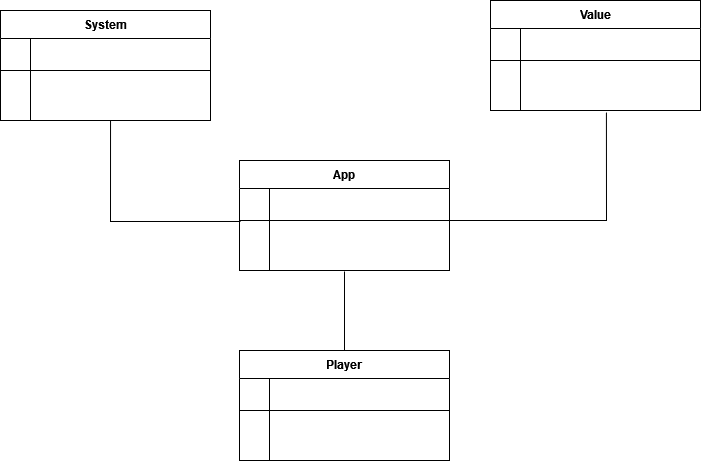

The diagram above was exported from draw.io. Its source (the exported page's mxGraphModel, read from the mxfile embedded in the PNG):
<mxGraphModel dx="1038" dy="536" grid="1" gridSize="10" guides="1" tooltips="1" connect="1" arrows="1" fold="1" page="1" pageScale="1" pageWidth="827" pageHeight="1169" math="0" shadow="0">
  <root>
    <mxCell id="WIyWlLk6GJQsqaUBKTNV-0" />
    <mxCell id="WIyWlLk6GJQsqaUBKTNV-1" parent="WIyWlLk6GJQsqaUBKTNV-0" />
    <mxCell id="Cx-5KEx2vDjvhbikuHSk-81" value="App" style="shape=table;startSize=28;container=1;collapsible=0;childLayout=tableLayout;fixedRows=1;rowLines=0;fontStyle=1;align=center;pointerEvents=1;" parent="WIyWlLk6GJQsqaUBKTNV-1" vertex="1">
      <mxGeometry x="309" y="200" width="210" height="110" as="geometry" />
    </mxCell>
    <mxCell id="Cx-5KEx2vDjvhbikuHSk-82" value="" style="shape=partialRectangle;html=1;whiteSpace=wrap;collapsible=0;dropTarget=0;pointerEvents=1;fillColor=none;top=0;left=0;bottom=1;right=0;points=[[0,0.5],[1,0.5]];portConstraint=eastwest;" parent="Cx-5KEx2vDjvhbikuHSk-81" vertex="1">
      <mxGeometry y="28" width="210" height="32" as="geometry" />
    </mxCell>
    <mxCell id="Cx-5KEx2vDjvhbikuHSk-83" value="" style="shape=partialRectangle;html=1;whiteSpace=wrap;connectable=0;fillColor=none;top=0;left=0;bottom=0;right=0;overflow=hidden;pointerEvents=1;" parent="Cx-5KEx2vDjvhbikuHSk-82" vertex="1">
      <mxGeometry width="30" height="32" as="geometry">
        <mxRectangle width="30" height="32" as="alternateBounds" />
      </mxGeometry>
    </mxCell>
    <mxCell id="Cx-5KEx2vDjvhbikuHSk-84" value="" style="shape=partialRectangle;html=1;whiteSpace=wrap;connectable=0;fillColor=none;top=0;left=0;bottom=0;right=0;align=left;spacingLeft=6;overflow=hidden;pointerEvents=1;" parent="Cx-5KEx2vDjvhbikuHSk-82" vertex="1">
      <mxGeometry x="30" width="180" height="32" as="geometry">
        <mxRectangle width="180" height="32" as="alternateBounds" />
      </mxGeometry>
    </mxCell>
    <mxCell id="Cx-5KEx2vDjvhbikuHSk-85" value="" style="shape=partialRectangle;html=1;whiteSpace=wrap;collapsible=0;dropTarget=0;pointerEvents=1;fillColor=none;top=0;left=0;bottom=0;right=0;points=[[0,0.5],[1,0.5]];portConstraint=eastwest;" parent="Cx-5KEx2vDjvhbikuHSk-81" vertex="1">
      <mxGeometry y="60" width="210" height="30" as="geometry" />
    </mxCell>
    <mxCell id="Cx-5KEx2vDjvhbikuHSk-86" value="" style="shape=partialRectangle;html=1;whiteSpace=wrap;connectable=0;fillColor=none;top=0;left=0;bottom=0;right=0;overflow=hidden;pointerEvents=1;" parent="Cx-5KEx2vDjvhbikuHSk-85" vertex="1">
      <mxGeometry width="30" height="30" as="geometry">
        <mxRectangle width="30" height="30" as="alternateBounds" />
      </mxGeometry>
    </mxCell>
    <mxCell id="Cx-5KEx2vDjvhbikuHSk-87" value="" style="shape=partialRectangle;html=1;whiteSpace=wrap;connectable=0;fillColor=none;top=0;left=0;bottom=0;right=0;align=left;spacingLeft=6;overflow=hidden;pointerEvents=1;" parent="Cx-5KEx2vDjvhbikuHSk-85" vertex="1">
      <mxGeometry x="30" width="180" height="30" as="geometry">
        <mxRectangle width="180" height="30" as="alternateBounds" />
      </mxGeometry>
    </mxCell>
    <mxCell id="Cx-5KEx2vDjvhbikuHSk-88" value="" style="shape=partialRectangle;html=1;whiteSpace=wrap;collapsible=0;dropTarget=0;pointerEvents=1;fillColor=none;top=0;left=0;bottom=0;right=0;points=[[0,0.5],[1,0.5]];portConstraint=eastwest;" parent="Cx-5KEx2vDjvhbikuHSk-81" vertex="1">
      <mxGeometry y="90" width="210" height="20" as="geometry" />
    </mxCell>
    <mxCell id="Cx-5KEx2vDjvhbikuHSk-89" value="" style="shape=partialRectangle;html=1;whiteSpace=wrap;connectable=0;fillColor=none;top=0;left=0;bottom=0;right=0;overflow=hidden;pointerEvents=1;" parent="Cx-5KEx2vDjvhbikuHSk-88" vertex="1">
      <mxGeometry width="30" height="20" as="geometry">
        <mxRectangle width="30" height="20" as="alternateBounds" />
      </mxGeometry>
    </mxCell>
    <mxCell id="Cx-5KEx2vDjvhbikuHSk-90" value="" style="shape=partialRectangle;html=1;whiteSpace=wrap;connectable=0;fillColor=none;top=0;left=0;bottom=0;right=0;align=left;spacingLeft=6;overflow=hidden;pointerEvents=1;" parent="Cx-5KEx2vDjvhbikuHSk-88" vertex="1">
      <mxGeometry x="30" width="180" height="20" as="geometry">
        <mxRectangle width="180" height="20" as="alternateBounds" />
      </mxGeometry>
    </mxCell>
    <mxCell id="Cx-5KEx2vDjvhbikuHSk-108" value="Player" style="shape=table;startSize=28;container=1;collapsible=0;childLayout=tableLayout;fixedRows=1;rowLines=0;fontStyle=1;align=center;pointerEvents=1;" parent="WIyWlLk6GJQsqaUBKTNV-1" vertex="1">
      <mxGeometry x="309" y="390" width="210" height="110" as="geometry" />
    </mxCell>
    <mxCell id="Cx-5KEx2vDjvhbikuHSk-109" value="" style="shape=partialRectangle;html=1;whiteSpace=wrap;collapsible=0;dropTarget=0;pointerEvents=1;fillColor=none;top=0;left=0;bottom=1;right=0;points=[[0,0.5],[1,0.5]];portConstraint=eastwest;" parent="Cx-5KEx2vDjvhbikuHSk-108" vertex="1">
      <mxGeometry y="28" width="210" height="32" as="geometry" />
    </mxCell>
    <mxCell id="Cx-5KEx2vDjvhbikuHSk-110" value="" style="shape=partialRectangle;html=1;whiteSpace=wrap;connectable=0;fillColor=none;top=0;left=0;bottom=0;right=0;overflow=hidden;pointerEvents=1;" parent="Cx-5KEx2vDjvhbikuHSk-109" vertex="1">
      <mxGeometry width="30" height="32" as="geometry">
        <mxRectangle width="30" height="32" as="alternateBounds" />
      </mxGeometry>
    </mxCell>
    <mxCell id="Cx-5KEx2vDjvhbikuHSk-111" value="" style="shape=partialRectangle;html=1;whiteSpace=wrap;connectable=0;fillColor=none;top=0;left=0;bottom=0;right=0;align=left;spacingLeft=6;overflow=hidden;pointerEvents=1;" parent="Cx-5KEx2vDjvhbikuHSk-109" vertex="1">
      <mxGeometry x="30" width="180" height="32" as="geometry">
        <mxRectangle width="180" height="32" as="alternateBounds" />
      </mxGeometry>
    </mxCell>
    <mxCell id="Cx-5KEx2vDjvhbikuHSk-112" value="" style="shape=partialRectangle;html=1;whiteSpace=wrap;collapsible=0;dropTarget=0;pointerEvents=1;fillColor=none;top=0;left=0;bottom=0;right=0;points=[[0,0.5],[1,0.5]];portConstraint=eastwest;" parent="Cx-5KEx2vDjvhbikuHSk-108" vertex="1">
      <mxGeometry y="60" width="210" height="30" as="geometry" />
    </mxCell>
    <mxCell id="Cx-5KEx2vDjvhbikuHSk-113" value="" style="shape=partialRectangle;html=1;whiteSpace=wrap;connectable=0;fillColor=none;top=0;left=0;bottom=0;right=0;overflow=hidden;pointerEvents=1;" parent="Cx-5KEx2vDjvhbikuHSk-112" vertex="1">
      <mxGeometry width="30" height="30" as="geometry">
        <mxRectangle width="30" height="30" as="alternateBounds" />
      </mxGeometry>
    </mxCell>
    <mxCell id="Cx-5KEx2vDjvhbikuHSk-114" value="" style="shape=partialRectangle;html=1;whiteSpace=wrap;connectable=0;fillColor=none;top=0;left=0;bottom=0;right=0;align=left;spacingLeft=6;overflow=hidden;pointerEvents=1;" parent="Cx-5KEx2vDjvhbikuHSk-112" vertex="1">
      <mxGeometry x="30" width="180" height="30" as="geometry">
        <mxRectangle width="180" height="30" as="alternateBounds" />
      </mxGeometry>
    </mxCell>
    <mxCell id="Cx-5KEx2vDjvhbikuHSk-115" value="" style="shape=partialRectangle;html=1;whiteSpace=wrap;collapsible=0;dropTarget=0;pointerEvents=1;fillColor=none;top=0;left=0;bottom=0;right=0;points=[[0,0.5],[1,0.5]];portConstraint=eastwest;" parent="Cx-5KEx2vDjvhbikuHSk-108" vertex="1">
      <mxGeometry y="90" width="210" height="20" as="geometry" />
    </mxCell>
    <mxCell id="Cx-5KEx2vDjvhbikuHSk-116" value="" style="shape=partialRectangle;html=1;whiteSpace=wrap;connectable=0;fillColor=none;top=0;left=0;bottom=0;right=0;overflow=hidden;pointerEvents=1;" parent="Cx-5KEx2vDjvhbikuHSk-115" vertex="1">
      <mxGeometry width="30" height="20" as="geometry">
        <mxRectangle width="30" height="20" as="alternateBounds" />
      </mxGeometry>
    </mxCell>
    <mxCell id="Cx-5KEx2vDjvhbikuHSk-117" value="" style="shape=partialRectangle;html=1;whiteSpace=wrap;connectable=0;fillColor=none;top=0;left=0;bottom=0;right=0;align=left;spacingLeft=6;overflow=hidden;pointerEvents=1;" parent="Cx-5KEx2vDjvhbikuHSk-115" vertex="1">
      <mxGeometry x="30" width="180" height="20" as="geometry">
        <mxRectangle width="180" height="20" as="alternateBounds" />
      </mxGeometry>
    </mxCell>
    <mxCell id="Cx-5KEx2vDjvhbikuHSk-118" value="Value" style="shape=table;startSize=28;container=1;collapsible=0;childLayout=tableLayout;fixedRows=1;rowLines=0;fontStyle=1;align=center;pointerEvents=1;" parent="WIyWlLk6GJQsqaUBKTNV-1" vertex="1">
      <mxGeometry x="560" y="40" width="210" height="110" as="geometry" />
    </mxCell>
    <mxCell id="Cx-5KEx2vDjvhbikuHSk-119" value="" style="shape=partialRectangle;html=1;whiteSpace=wrap;collapsible=0;dropTarget=0;pointerEvents=1;fillColor=none;top=0;left=0;bottom=1;right=0;points=[[0,0.5],[1,0.5]];portConstraint=eastwest;" parent="Cx-5KEx2vDjvhbikuHSk-118" vertex="1">
      <mxGeometry y="28" width="210" height="32" as="geometry" />
    </mxCell>
    <mxCell id="Cx-5KEx2vDjvhbikuHSk-120" value="" style="shape=partialRectangle;html=1;whiteSpace=wrap;connectable=0;fillColor=none;top=0;left=0;bottom=0;right=0;overflow=hidden;pointerEvents=1;" parent="Cx-5KEx2vDjvhbikuHSk-119" vertex="1">
      <mxGeometry width="30" height="32" as="geometry">
        <mxRectangle width="30" height="32" as="alternateBounds" />
      </mxGeometry>
    </mxCell>
    <mxCell id="Cx-5KEx2vDjvhbikuHSk-121" value="" style="shape=partialRectangle;html=1;whiteSpace=wrap;connectable=0;fillColor=none;top=0;left=0;bottom=0;right=0;align=left;spacingLeft=6;overflow=hidden;pointerEvents=1;" parent="Cx-5KEx2vDjvhbikuHSk-119" vertex="1">
      <mxGeometry x="30" width="180" height="32" as="geometry">
        <mxRectangle width="180" height="32" as="alternateBounds" />
      </mxGeometry>
    </mxCell>
    <mxCell id="Cx-5KEx2vDjvhbikuHSk-122" value="" style="shape=partialRectangle;html=1;whiteSpace=wrap;collapsible=0;dropTarget=0;pointerEvents=1;fillColor=none;top=0;left=0;bottom=0;right=0;points=[[0,0.5],[1,0.5]];portConstraint=eastwest;" parent="Cx-5KEx2vDjvhbikuHSk-118" vertex="1">
      <mxGeometry y="60" width="210" height="30" as="geometry" />
    </mxCell>
    <mxCell id="Cx-5KEx2vDjvhbikuHSk-123" value="" style="shape=partialRectangle;html=1;whiteSpace=wrap;connectable=0;fillColor=none;top=0;left=0;bottom=0;right=0;overflow=hidden;pointerEvents=1;" parent="Cx-5KEx2vDjvhbikuHSk-122" vertex="1">
      <mxGeometry width="30" height="30" as="geometry">
        <mxRectangle width="30" height="30" as="alternateBounds" />
      </mxGeometry>
    </mxCell>
    <mxCell id="Cx-5KEx2vDjvhbikuHSk-124" value="" style="shape=partialRectangle;html=1;whiteSpace=wrap;connectable=0;fillColor=none;top=0;left=0;bottom=0;right=0;align=left;spacingLeft=6;overflow=hidden;pointerEvents=1;" parent="Cx-5KEx2vDjvhbikuHSk-122" vertex="1">
      <mxGeometry x="30" width="180" height="30" as="geometry">
        <mxRectangle width="180" height="30" as="alternateBounds" />
      </mxGeometry>
    </mxCell>
    <mxCell id="Cx-5KEx2vDjvhbikuHSk-125" value="" style="shape=partialRectangle;html=1;whiteSpace=wrap;collapsible=0;dropTarget=0;pointerEvents=1;fillColor=none;top=0;left=0;bottom=0;right=0;points=[[0,0.5],[1,0.5]];portConstraint=eastwest;" parent="Cx-5KEx2vDjvhbikuHSk-118" vertex="1">
      <mxGeometry y="90" width="210" height="20" as="geometry" />
    </mxCell>
    <mxCell id="Cx-5KEx2vDjvhbikuHSk-126" value="" style="shape=partialRectangle;html=1;whiteSpace=wrap;connectable=0;fillColor=none;top=0;left=0;bottom=0;right=0;overflow=hidden;pointerEvents=1;" parent="Cx-5KEx2vDjvhbikuHSk-125" vertex="1">
      <mxGeometry width="30" height="20" as="geometry">
        <mxRectangle width="30" height="20" as="alternateBounds" />
      </mxGeometry>
    </mxCell>
    <mxCell id="Cx-5KEx2vDjvhbikuHSk-127" value="" style="shape=partialRectangle;html=1;whiteSpace=wrap;connectable=0;fillColor=none;top=0;left=0;bottom=0;right=0;align=left;spacingLeft=6;overflow=hidden;pointerEvents=1;" parent="Cx-5KEx2vDjvhbikuHSk-125" vertex="1">
      <mxGeometry x="30" width="180" height="20" as="geometry">
        <mxRectangle width="180" height="20" as="alternateBounds" />
      </mxGeometry>
    </mxCell>
    <mxCell id="Cx-5KEx2vDjvhbikuHSk-128" value="System" style="shape=table;startSize=28;container=1;collapsible=0;childLayout=tableLayout;fixedRows=1;rowLines=0;fontStyle=1;align=center;pointerEvents=1;" parent="WIyWlLk6GJQsqaUBKTNV-1" vertex="1">
      <mxGeometry x="70" y="50" width="210" height="110" as="geometry" />
    </mxCell>
    <mxCell id="Cx-5KEx2vDjvhbikuHSk-129" value="" style="shape=partialRectangle;html=1;whiteSpace=wrap;collapsible=0;dropTarget=0;pointerEvents=1;fillColor=none;top=0;left=0;bottom=1;right=0;points=[[0,0.5],[1,0.5]];portConstraint=eastwest;" parent="Cx-5KEx2vDjvhbikuHSk-128" vertex="1">
      <mxGeometry y="28" width="210" height="32" as="geometry" />
    </mxCell>
    <mxCell id="Cx-5KEx2vDjvhbikuHSk-130" value="" style="shape=partialRectangle;html=1;whiteSpace=wrap;connectable=0;fillColor=none;top=0;left=0;bottom=0;right=0;overflow=hidden;pointerEvents=1;" parent="Cx-5KEx2vDjvhbikuHSk-129" vertex="1">
      <mxGeometry width="30" height="32" as="geometry">
        <mxRectangle width="30" height="32" as="alternateBounds" />
      </mxGeometry>
    </mxCell>
    <mxCell id="Cx-5KEx2vDjvhbikuHSk-131" value="" style="shape=partialRectangle;html=1;whiteSpace=wrap;connectable=0;fillColor=none;top=0;left=0;bottom=0;right=0;align=left;spacingLeft=6;overflow=hidden;pointerEvents=1;" parent="Cx-5KEx2vDjvhbikuHSk-129" vertex="1">
      <mxGeometry x="30" width="180" height="32" as="geometry">
        <mxRectangle width="180" height="32" as="alternateBounds" />
      </mxGeometry>
    </mxCell>
    <mxCell id="Cx-5KEx2vDjvhbikuHSk-132" value="" style="shape=partialRectangle;html=1;whiteSpace=wrap;collapsible=0;dropTarget=0;pointerEvents=1;fillColor=none;top=0;left=0;bottom=0;right=0;points=[[0,0.5],[1,0.5]];portConstraint=eastwest;" parent="Cx-5KEx2vDjvhbikuHSk-128" vertex="1">
      <mxGeometry y="60" width="210" height="30" as="geometry" />
    </mxCell>
    <mxCell id="Cx-5KEx2vDjvhbikuHSk-133" value="" style="shape=partialRectangle;html=1;whiteSpace=wrap;connectable=0;fillColor=none;top=0;left=0;bottom=0;right=0;overflow=hidden;pointerEvents=1;" parent="Cx-5KEx2vDjvhbikuHSk-132" vertex="1">
      <mxGeometry width="30" height="30" as="geometry">
        <mxRectangle width="30" height="30" as="alternateBounds" />
      </mxGeometry>
    </mxCell>
    <mxCell id="Cx-5KEx2vDjvhbikuHSk-134" value="" style="shape=partialRectangle;html=1;whiteSpace=wrap;connectable=0;fillColor=none;top=0;left=0;bottom=0;right=0;align=left;spacingLeft=6;overflow=hidden;pointerEvents=1;" parent="Cx-5KEx2vDjvhbikuHSk-132" vertex="1">
      <mxGeometry x="30" width="180" height="30" as="geometry">
        <mxRectangle width="180" height="30" as="alternateBounds" />
      </mxGeometry>
    </mxCell>
    <mxCell id="Cx-5KEx2vDjvhbikuHSk-135" value="" style="shape=partialRectangle;html=1;whiteSpace=wrap;collapsible=0;dropTarget=0;pointerEvents=1;fillColor=none;top=0;left=0;bottom=0;right=0;points=[[0,0.5],[1,0.5]];portConstraint=eastwest;" parent="Cx-5KEx2vDjvhbikuHSk-128" vertex="1">
      <mxGeometry y="90" width="210" height="20" as="geometry" />
    </mxCell>
    <mxCell id="Cx-5KEx2vDjvhbikuHSk-136" value="" style="shape=partialRectangle;html=1;whiteSpace=wrap;connectable=0;fillColor=none;top=0;left=0;bottom=0;right=0;overflow=hidden;pointerEvents=1;" parent="Cx-5KEx2vDjvhbikuHSk-135" vertex="1">
      <mxGeometry width="30" height="20" as="geometry">
        <mxRectangle width="30" height="20" as="alternateBounds" />
      </mxGeometry>
    </mxCell>
    <mxCell id="Cx-5KEx2vDjvhbikuHSk-137" value="" style="shape=partialRectangle;html=1;whiteSpace=wrap;connectable=0;fillColor=none;top=0;left=0;bottom=0;right=0;align=left;spacingLeft=6;overflow=hidden;pointerEvents=1;" parent="Cx-5KEx2vDjvhbikuHSk-135" vertex="1">
      <mxGeometry x="30" width="180" height="20" as="geometry">
        <mxRectangle width="180" height="20" as="alternateBounds" />
      </mxGeometry>
    </mxCell>
    <mxCell id="Cx-5KEx2vDjvhbikuHSk-139" value="" style="endArrow=none;html=1;rounded=0;exitX=0.524;exitY=1;exitDx=0;exitDy=0;exitPerimeter=0;entryX=0.005;entryY=0.033;entryDx=0;entryDy=0;entryPerimeter=0;" parent="WIyWlLk6GJQsqaUBKTNV-1" source="Cx-5KEx2vDjvhbikuHSk-135" target="Cx-5KEx2vDjvhbikuHSk-85" edge="1">
      <mxGeometry width="50" height="50" relative="1" as="geometry">
        <mxPoint x="180" y="260" as="sourcePoint" />
        <mxPoint x="309" y="260" as="targetPoint" />
        <Array as="points">
          <mxPoint x="180" y="261" />
        </Array>
      </mxGeometry>
    </mxCell>
    <mxCell id="Cx-5KEx2vDjvhbikuHSk-140" value="" style="endArrow=none;html=1;rounded=0;entryX=0.552;entryY=1.1;entryDx=0;entryDy=0;entryPerimeter=0;exitX=0.995;exitY=0;exitDx=0;exitDy=0;exitPerimeter=0;" parent="WIyWlLk6GJQsqaUBKTNV-1" source="Cx-5KEx2vDjvhbikuHSk-85" target="Cx-5KEx2vDjvhbikuHSk-125" edge="1">
      <mxGeometry width="50" height="50" relative="1" as="geometry">
        <mxPoint x="519" y="260" as="sourcePoint" />
        <mxPoint x="569" y="210" as="targetPoint" />
        <Array as="points">
          <mxPoint x="676" y="260" />
        </Array>
      </mxGeometry>
    </mxCell>
    <mxCell id="Cx-5KEx2vDjvhbikuHSk-141" value="" style="endArrow=none;html=1;rounded=0;exitX=0.5;exitY=0;exitDx=0;exitDy=0;entryX=0.5;entryY=1.05;entryDx=0;entryDy=0;entryPerimeter=0;" parent="WIyWlLk6GJQsqaUBKTNV-1" source="Cx-5KEx2vDjvhbikuHSk-108" target="Cx-5KEx2vDjvhbikuHSk-88" edge="1">
      <mxGeometry width="50" height="50" relative="1" as="geometry">
        <mxPoint x="389" y="360" as="sourcePoint" />
        <mxPoint x="410" y="320" as="targetPoint" />
        <Array as="points">
          <mxPoint x="414" y="340" />
        </Array>
      </mxGeometry>
    </mxCell>
  </root>
</mxGraphModel>